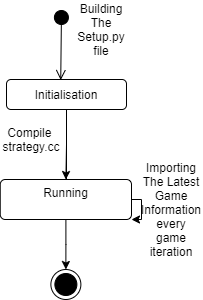

The diagram above was exported from draw.io. Its source (the exported page's mxGraphModel, read from the mxfile embedded in the PNG):
<mxGraphModel dx="383" dy="379" grid="1" gridSize="10" guides="1" tooltips="1" connect="1" arrows="1" fold="1" page="1" pageScale="1" pageWidth="850" pageHeight="1100" math="0" shadow="0">
  <root>
    <mxCell id="0" />
    <mxCell id="1" parent="0" />
    <mxCell id="xUwvARx72dE_OQTQWPK2-1" value="Building The Setup.py file" style="text;html=1;strokeColor=none;fillColor=none;align=center;verticalAlign=middle;whiteSpace=wrap;rounded=0;" parent="1" vertex="1">
      <mxGeometry x="420" y="40" width="40" height="20" as="geometry" />
    </mxCell>
    <mxCell id="wfP8XoLYjuZaO5VC3Zz5-4" style="edgeStyle=orthogonalEdgeStyle;rounded=0;orthogonalLoop=1;jettySize=auto;html=1;entryX=0.5;entryY=0;entryDx=0;entryDy=0;" edge="1" parent="1" source="xUwvARx72dE_OQTQWPK2-2" target="wfP8XoLYjuZaO5VC3Zz5-2">
      <mxGeometry relative="1" as="geometry" />
    </mxCell>
    <mxCell id="xUwvARx72dE_OQTQWPK2-2" value="Initialisation" style="rounded=1;whiteSpace=wrap;html=1;" parent="1" vertex="1">
      <mxGeometry x="345" y="100" width="120" height="30" as="geometry" />
    </mxCell>
    <mxCell id="xUwvARx72dE_OQTQWPK2-5" value="" style="html=1;verticalAlign=bottom;startArrow=circle;startFill=1;endArrow=open;startSize=6;endSize=8;entryX=0.452;entryY=0.02;entryDx=0;entryDy=0;entryPerimeter=0;" parent="1" target="xUwvARx72dE_OQTQWPK2-2" edge="1">
      <mxGeometry width="80" relative="1" as="geometry">
        <mxPoint x="400" y="30" as="sourcePoint" />
        <mxPoint x="460" y="30" as="targetPoint" />
      </mxGeometry>
    </mxCell>
    <mxCell id="xUwvARx72dE_OQTQWPK2-6" style="edgeStyle=orthogonalEdgeStyle;rounded=0;orthogonalLoop=1;jettySize=auto;html=1;entryX=1;entryY=1;entryDx=0;entryDy=0;" parent="1" source="xUwvARx72dE_OQTQWPK2-2" target="wfP8XoLYjuZaO5VC3Zz5-2" edge="1">
      <mxGeometry relative="1" as="geometry">
        <Array as="points">
          <mxPoint x="405" y="220" />
          <mxPoint x="480" y="220" />
          <mxPoint x="480" y="240" />
        </Array>
      </mxGeometry>
    </mxCell>
    <mxCell id="wfP8XoLYjuZaO5VC3Zz5-8" style="edgeStyle=orthogonalEdgeStyle;rounded=0;orthogonalLoop=1;jettySize=auto;html=1;" edge="1" parent="1" source="wfP8XoLYjuZaO5VC3Zz5-2">
      <mxGeometry relative="1" as="geometry">
        <mxPoint x="404.375" y="290" as="targetPoint" />
      </mxGeometry>
    </mxCell>
    <mxCell id="wfP8XoLYjuZaO5VC3Zz5-2" value="Running" style="html=1;align=center;verticalAlign=top;rounded=1;absoluteArcSize=1;arcSize=10;dashed=0;" vertex="1" parent="1">
      <mxGeometry x="338.75" y="200" width="131.25" height="40" as="geometry" />
    </mxCell>
    <mxCell id="wfP8XoLYjuZaO5VC3Zz5-6" value="Compile&amp;nbsp;&lt;br&gt;strategy.cc" style="text;html=1;strokeColor=none;fillColor=none;align=center;verticalAlign=middle;whiteSpace=wrap;rounded=0;" vertex="1" parent="1">
      <mxGeometry x="350" y="150" width="40" height="20" as="geometry" />
    </mxCell>
    <mxCell id="wfP8XoLYjuZaO5VC3Zz5-9" value="" style="ellipse;html=1;shape=endState;fillColor=#000000;strokeColor=#000000;" vertex="1" parent="1">
      <mxGeometry x="389.38" y="290" width="30" height="30" as="geometry" />
    </mxCell>
    <mxCell id="wfP8XoLYjuZaO5VC3Zz5-12" value="Importing The Latest Game Information every game iteration" style="text;html=1;strokeColor=none;fillColor=none;align=center;verticalAlign=middle;whiteSpace=wrap;rounded=0;" vertex="1" parent="1">
      <mxGeometry x="490" y="220" width="40" height="20" as="geometry" />
    </mxCell>
  </root>
</mxGraphModel>